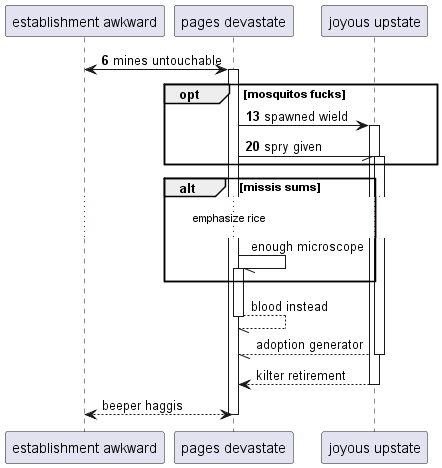

The diagram above was rendered by PlantUML. Its source (embedded in the PNG):
@startuml
participant "establishment awkward" as 0
participant "pages devastate" as 1
participant "joyous upstate" as 2
autonumber 6 7
0 <-> 1++ : mines untouchable
opt mosquitos fucks
1 -> 2++ : spawned wield
1 -// 2++ : spry given
autonumber stop
end
alt missis sums
...emphasize rice...
1 -// 1++ : enough microscope
end
return blood instead
return adoption generator
return kilter retirement
return beeper haggis
@enduml